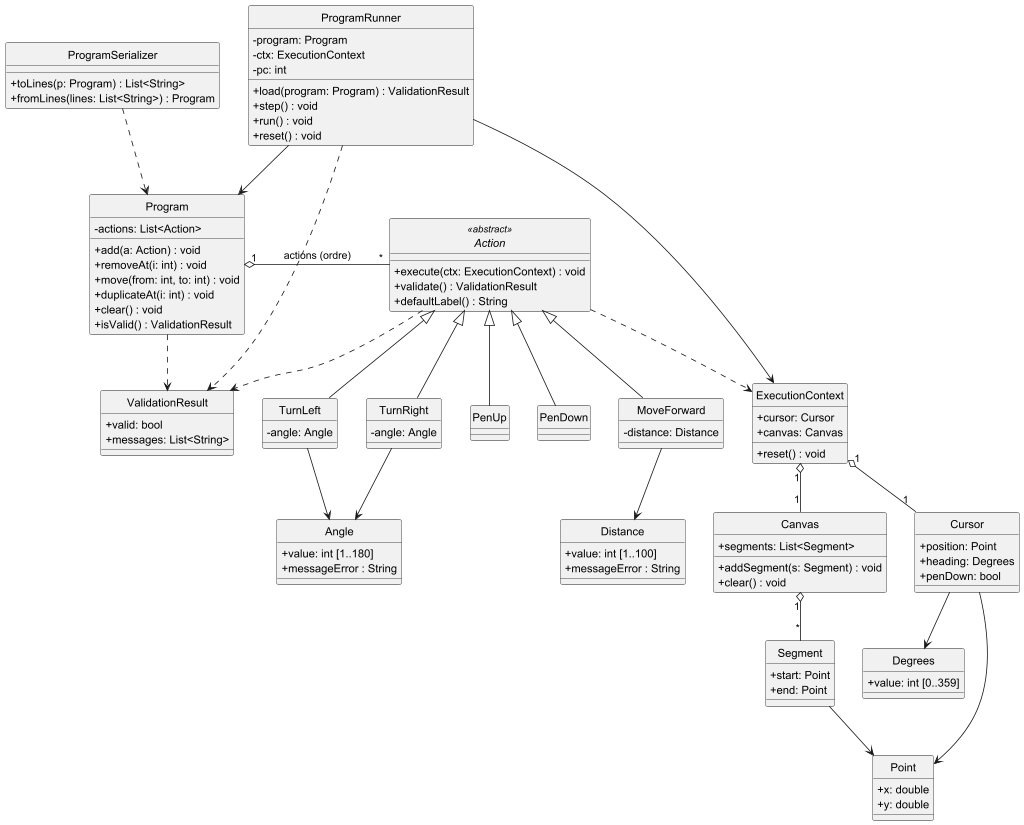

The diagram above was rendered by PlantUML. Its source (embedded in the PNG):
@startuml
skinparam classAttributeIconSize 0
skinparam monochrome true
hide circle

class Point {
  + x: double
  + y: double
}

class Degrees {
  + value: int [0..359]
}

class Distance {
  + value: int [1..100]
  + messageError : String
}

class Angle {
  + value: int [1..180]
  + messageError : String
}

class ProgramRunner {
  - program: Program
  - ctx: ExecutionContext
  - pc: int
  + load(program: Program) : ValidationResult
  + step() : void
  + run() : void
  + reset() : void
}

class ValidationResult {
  + valid: bool
  + messages: List<String>
}

class ProgramSerializer {
  + toLines(p: Program) : List<String>
  + fromLines(lines: List<String>) : Program
}

class Program {
  - actions: List<Action>
  + add(a: Action) : void
  + removeAt(i: int) : void
  + move(from: int, to: int) : void
  + duplicateAt(i: int) : void
  + clear() : void
  + isValid() : ValidationResult
}

class ExecutionContext {
  + cursor: Cursor
  + canvas: Canvas
  + reset() : void
}

class Cursor {
  + position: Point
  + heading: Degrees
  + penDown: bool
}

class Canvas {
  + segments: List<Segment>
  + addSegment(s: Segment) : void
  + clear() : void
}

class Segment {
  + start: Point
  + end: Point
}

abstract class Action <<abstract>> {
  + execute(ctx: ExecutionContext) : void
  + validate() : ValidationResult
  + defaultLabel() : String
}

class MoveForward {
  - distance: Distance
}

class TurnLeft {
  - angle: Angle
}

class TurnRight {
  - angle: Angle
}

class PenUp {
}

class PenDown {
}

' Relations principales
Program "1" o-right- "*" Action : actions (ordre)
Action <|-- MoveForward
Action <|-- TurnLeft
Action <|-- TurnRight
Action <|-- PenUp
Action <|-- PenDown

' Dépendances
ProgramRunner --> Program
ProgramRunner --> ExecutionContext
ProgramRunner ..> ValidationResult

ProgramSerializer ..> Program
Program ..> ValidationResult

Action ..> ValidationResult
Action ..> ExecutionContext

' Composition / Aggrégation
ExecutionContext "1" o-- "1" Cursor
ExecutionContext "1" o-- "1" Canvas

Canvas "1" o-- "*" Segment

' Associations simples
MoveForward --> Distance
TurnLeft --> Angle
TurnRight --> Angle
Cursor --> Point
Cursor --> Degrees
Segment --> Point

@enduml